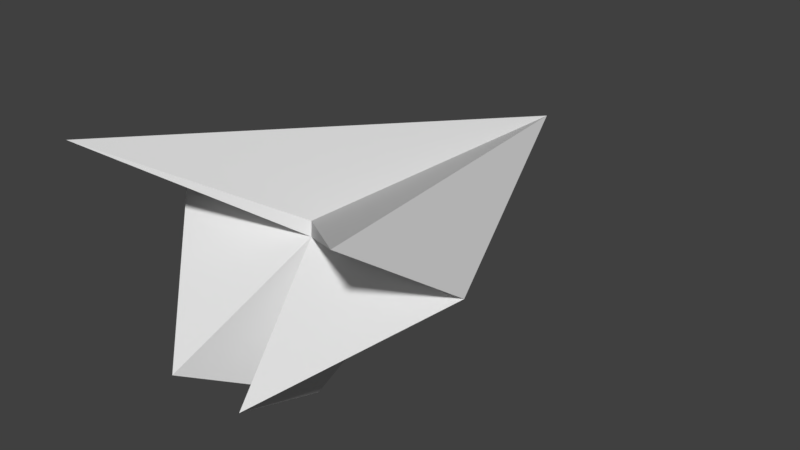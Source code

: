 # Source: cyberplayer.blend  (saved by Blender 2.78.0; exported with 4.5.12 LTS)
import bpy
from mathutils import Matrix  # noqa: F401  (used for matrix-valued properties, if any)

bpy.ops.wm.read_factory_settings(use_empty=True)
scene = bpy.context.scene
scene.name = 'Scene'

# ---- collections
col_collection_1 = bpy.data.collections.new('Collection 1'); scene.collection.children.link(col_collection_1)

# ---- world
world_world = bpy.data.worlds.new('World'); scene.world = world_world
world_world.color = (0.05088, 0.05088, 0.05088)
world_world.use_sun_shadow = False
world_world.sun_shadow_jitter_overblur = 0.0
world_world.cycles.sampling_method = 'MANUAL'

# ---- meshes
me_cone_001 = bpy.data.meshes.new('Cone.001')
me_cone_001.from_pydata([(0.0, -0.2266, -1.25), (0.3128, -1.229, -0.7071), (1.25, -0.2266, 1.49e-07), (1.128, -1.229, 0.7071), (-1.093e-07, -0.2266, 0.1153), (0.0, 2.584, 0.0), (-1.128, -1.229, 0.7071), (-1.25, -0.2266, 0.0), (-0.3128, -1.229, -0.7071), (-4.371e-08, -0.2337, 1.49e-08)], [], [(0, 5, 1), (3, 5, 4), (4, 5, 6), (8, 5, 0), (1, 2, 9), (7, 8, 9)])
me_cone_001.use_remesh_preserve_volume = False
me_cone_001.use_remesh_preserve_attributes = False
me_cone_001.use_mirror_vertex_groups = False
me_cone_001.update()
me_cone = bpy.data.meshes.new('Cone')
me_cone.from_pydata([(0.0, -0.2266, -1.25), (0.3128, -1.229, -0.7071), (1.25, -0.2266, 1.49e-07), (1.128, -1.229, 0.7071), (-1.093e-07, -0.2266, 0.1153), (0.0, 2.584, 0.0), (-1.128, -1.229, 0.7071), (-1.25, -0.2266, 0.0), (-0.3128, -1.229, -0.7071), (-4.371e-08, -0.2337, 1.49e-08)], [], [(1, 5, 2), (2, 5, 3), (6, 5, 7), (7, 5, 8), (9, 2, 3), (9, 4, 6), (8, 0, 9), (7, 9, 6), (0, 1, 9), (4, 9, 3)])
me_cone.use_remesh_preserve_volume = False
me_cone.use_remesh_preserve_attributes = False
me_cone.use_mirror_vertex_groups = False
me_cone.update()

# ---- objects
ob_cyberplayer_accentcolor = bpy.data.objects.new('cyberplayer_accentcolor', me_cone_001)
ob_cyberplayer = bpy.data.objects.new('cyberplayer', me_cone)

# ---- transforms, parenting, visibility, modifiers, constraints
ob_cyberplayer_accentcolor.location = (0.0, 0.0, 0.0)
ob_cyberplayer_accentcolor.lineart.crease_threshold = 0.0
ob_cyberplayer.location = (0.0, 0.0, 0.0)
ob_cyberplayer.lineart.crease_threshold = 0.0

# ---- collection membership
col_collection_1.objects.link(ob_cyberplayer_accentcolor)
col_collection_1.objects.link(ob_cyberplayer)

# ---- scene / render settings (as saved in the file)
scene.frame_start = 1; scene.frame_end = 2; scene.frame_set(1)
scene.render.engine = 'BLENDER_EEVEE_NEXT'
scene.render.resolution_percentage = 50
scene.render.dither_intensity = 0.0
scene.cycles.use_denoising = False
scene.cycles.samples = 128
scene.cycles.sampling_pattern = 'TABULATED_SOBOL'
scene.cycles.light_sampling_threshold = 0.0
scene.cycles.use_adaptive_sampling = False
scene.cycles.use_light_tree = False
scene.cycles.blur_glossy = 0.0
scene.cycles.sample_clamp_indirect = 0.0
scene.view_settings.view_transform = 'Standard'
bpy.context.view_layer.update()

# ---- added for rendering (the .blend has no active camera and no usable light): camera, sun
cam_auto = bpy.data.cameras.new('AutoCamera')
cam_auto.lens = 50.0
cam_auto.sensor_width = 36.0
cam_auto.clip_end = 1000.0
ob_auto_camera = bpy.data.objects.new('AutoCamera', cam_auto)
scene.collection.objects.link(ob_auto_camera)
ob_auto_camera.location = (4.59045, -4.83081, 3.40092)
ob_auto_camera.rotation_euler = (1.09748, -7.21219e-08, 0.694738)
scene.camera = ob_auto_camera
light_auto_sun = bpy.data.lights.new('AutoSun', 'SUN')
light_auto_sun.energy = 3.0
light_auto_sun.angle = 0.0523599
ob_auto_sun = bpy.data.objects.new('AutoSun', light_auto_sun)
scene.collection.objects.link(ob_auto_sun)
ob_auto_sun.rotation_euler = (0.872665, 0.174533, 0.523599)
bpy.context.view_layer.update()
